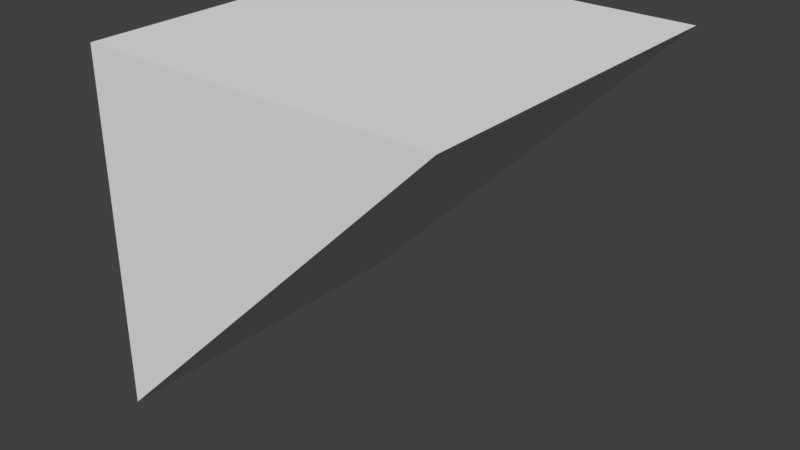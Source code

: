 # Source: BuildReverseSlope.blend  (saved by Blender 2.79.0; exported with 4.5.12 LTS)
import bpy
from mathutils import Matrix  # noqa: F401  (used for matrix-valued properties, if any)

bpy.ops.wm.read_factory_settings(use_empty=True)
scene = bpy.context.scene
scene.name = 'Scene'

# ---- collections
col_collection_1 = bpy.data.collections.new('Collection 1'); scene.collection.children.link(col_collection_1)

# ---- world
world_world = bpy.data.worlds.new('World'); scene.world = world_world
world_world.color = (0.05088, 0.05088, 0.05088)
world_world.use_sun_shadow = False
world_world.sun_shadow_jitter_overblur = 0.0
world_world.cycles.sampling_method = 'MANUAL'

# ---- meshes
me_cube_001 = bpy.data.meshes.new('Cube.001')
me_cube_001.from_pydata([(-3.0, -3.0, -3.0), (-3.0, -3.0, 3.0), (-3.0, 3.0, -3.0), (-3.0, 3.0, 3.0), (3.0, -3.0, -3.0), (3.0, 3.0, -3.0)], [], [(0, 1, 3, 2), (2, 3, 5), (4, 1, 0), (2, 5, 4, 0), (3, 1, 4, 5)])
me_cube_001.use_remesh_preserve_volume = False
me_cube_001.use_remesh_preserve_attributes = False
me_cube_001.use_mirror_vertex_groups = False
me_cube_001.update()

# ---- objects
ob_cube = bpy.data.objects.new('Cube', me_cube_001)

# ---- transforms, parenting, visibility, modifiers, constraints
ob_cube.location = (0.0, 0.0, 3.0)
ob_cube.rotation_euler = (3.142, -0.0, 0.0)
ob_cube.lineart.crease_threshold = 0.0

# ---- collection membership
col_collection_1.objects.link(ob_cube)

# ---- scene / render settings (as saved in the file)
scene.frame_start = 1; scene.frame_end = 250; scene.frame_set(1)
scene.render.engine = 'BLENDER_EEVEE_NEXT'
scene.render.resolution_percentage = 50
scene.render.dither_intensity = 0.0
scene.cycles.use_denoising = False
scene.cycles.samples = 128
scene.cycles.sampling_pattern = 'TABULATED_SOBOL'
scene.cycles.use_adaptive_sampling = False
scene.cycles.use_light_tree = False
scene.cycles.blur_glossy = 0.0
scene.cycles.sample_clamp_indirect = 0.0
scene.view_settings.view_transform = 'Standard'
bpy.context.view_layer.update()

# ---- added for rendering (the .blend has no active camera and no usable light): camera, sun
cam_auto = bpy.data.cameras.new('AutoCamera')
cam_auto.lens = 50.0
cam_auto.sensor_width = 36.0
cam_auto.clip_end = 1000.0
ob_auto_camera = bpy.data.objects.new('AutoCamera', cam_auto)
scene.collection.objects.link(ob_auto_camera)
ob_auto_camera.location = (9.61522, -11.5383, 10.6922)
ob_auto_camera.rotation_euler = (1.09748, -7.21219e-08, 0.694738)
scene.camera = ob_auto_camera
light_auto_sun = bpy.data.lights.new('AutoSun', 'SUN')
light_auto_sun.energy = 3.0
light_auto_sun.angle = 0.0523599
ob_auto_sun = bpy.data.objects.new('AutoSun', light_auto_sun)
scene.collection.objects.link(ob_auto_sun)
ob_auto_sun.rotation_euler = (0.872665, 0.174533, 0.523599)
bpy.context.view_layer.update()
